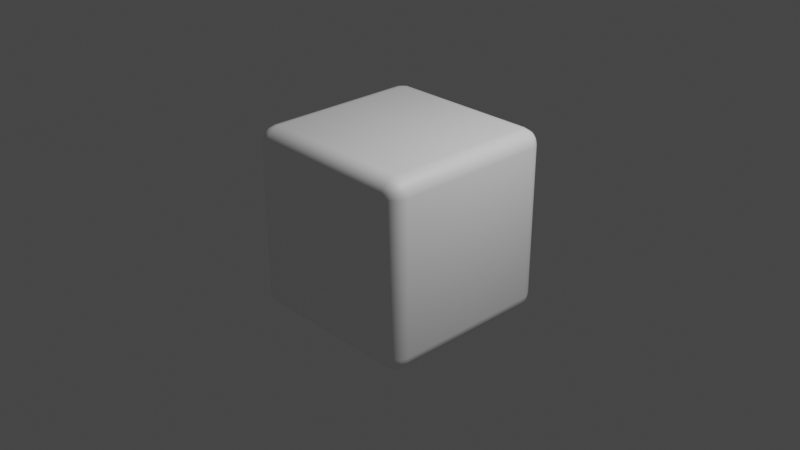 # Source: blank_dice.blend  (saved by Blender 2.90.8; exported with 4.5.12 LTS)
import bpy
from mathutils import Matrix  # noqa: F401  (used for matrix-valued properties, if any)

bpy.ops.wm.read_factory_settings(use_empty=True)
scene = bpy.context.scene
scene.name = 'Scene'

# ---- collections
col_collection = bpy.data.collections.new('Collection'); scene.collection.children.link(col_collection)

# ---- materials (node trees are filled in below, after node groups)
mat_material_001 = bpy.data.materials.new('Material.001')
mat_material_001.use_transparent_shadow = False

# ---- material node trees
mat_material_001.use_nodes = True; mat_material_001.node_tree.nodes.clear()
_N = mat_material_001.node_tree.nodes; _L = mat_material_001.node_tree.links
n0 = _N.new('ShaderNodeBsdfPrincipled'); n0.name = 'Principled BSDF'; n0.location = (10, 300)
n0.distribution = 'GGX'
n0.subsurface_method = 'BURLEY'
n0.inputs[0].default_value = (0.9699, 0.9699, 0.9699, 1.0)
n0.inputs[3].default_value = 1.45
n0.inputs[27].default_value = (0.0, 0.0, 0.0, 1.0)
n0.inputs[28].default_value = 1.0
n1 = _N.new('ShaderNodeOutputMaterial'); n1.name = 'Material Output'; n1.location = (300, 300)
_L.new(n0.outputs[0], n1.inputs[0])
n1.is_active_output = True

# ---- world
world_world = bpy.data.worlds.new('World'); scene.world = world_world
world_world.use_nodes = True; world_world.node_tree.nodes.clear()
_N = world_world.node_tree.nodes; _L = world_world.node_tree.links
n0 = _N.new('ShaderNodeOutputWorld'); n0.name = 'World Output'; n0.location = (300, 300)
n1 = _N.new('ShaderNodeBackground'); n1.name = 'Background'; n1.location = (10, 300)
n1.inputs[0].default_value = (0.05088, 0.05088, 0.05088, 1.0)
_L.new(n1.outputs[0], n0.inputs[0])
n0.is_active_output = True
world_world.color = (0.05088, 0.05088, 0.05088)
world_world.use_sun_shadow = False
world_world.sun_shadow_jitter_overblur = 0.0

# ---- cameras
cam_camera = bpy.data.cameras.new('Camera')
cam_camera.clip_end = 100.0
cam_camera.ortho_scale = 7.314

# ---- lights
light_light = bpy.data.lights.new('Light', 'POINT')
light_light.transmission_factor = 0.0
light_light.energy = 1000.0
light_light.shadow_soft_size = 0.1
light_light.shadow_maximum_resolution = 0.006
light_light.use_absolute_resolution = True

# ---- meshes
me_cube_001 = bpy.data.meshes.new('Cube.001')
me_cube_001.from_pydata([(-0.83, -0.83, -1.0), (-0.83, -1.0, -0.83), (-1.0, -0.83, -0.83), (-0.83, -0.8951, -0.9871), (-0.83, -0.9502, -0.9502), (-0.8951, -0.83, -0.9871), (-0.8967, -0.8967, -0.9714), (-0.8933, -0.9416, -0.9416), (-0.9281, -0.9281, -0.9281), (-0.8951, -0.9871, -0.83), (-0.9502, -0.9502, -0.83), (-0.83, -0.9871, -0.8951), (-0.8967, -0.9714, -0.8967), (-0.9416, -0.9416, -0.8933), (-0.9871, -0.83, -0.8951), (-0.9502, -0.83, -0.9502), (-0.9871, -0.8951, -0.83), (-0.9714, -0.8967, -0.8967), (-0.9416, -0.8933, -0.9416), (-0.83, -1.0, 0.83), (-0.83, -0.83, 1.0), (-1.0, -0.83, 0.83), (-0.83, -0.9871, 0.8951), (-0.83, -0.9502, 0.9502), (-0.8951, -0.9871, 0.83), (-0.8967, -0.9714, 0.8967), (-0.8933, -0.9416, 0.9416), (-0.9281, -0.9281, 0.9281), (-0.8951, -0.83, 0.9871), (-0.9502, -0.83, 0.9502), (-0.83, -0.8951, 0.9871), (-0.8967, -0.8967, 0.9714), (-0.9416, -0.8933, 0.9416), (-0.9871, -0.8951, 0.83), (-0.9502, -0.9502, 0.83), (-0.9871, -0.83, 0.8951), (-0.9714, -0.8967, 0.8967), (-0.9416, -0.9416, 0.8933), (-0.83, 0.83, -1.0), (-1.0, 0.83, -0.83), (-0.83, 1.0, -0.83), (-0.8951, 0.83, -0.9871), (-0.9502, 0.83, -0.9502), (-0.83, 0.8951, -0.9871), (-0.8967, 0.8967, -0.9714), (-0.9416, 0.8933, -0.9416), (-0.9281, 0.9281, -0.9281), (-0.9871, 0.8951, -0.83), (-0.9502, 0.9502, -0.83), (-0.9871, 0.83, -0.8951), (-0.9714, 0.8967, -0.8967), (-0.9416, 0.9416, -0.8933), (-0.83, 0.9871, -0.8951), (-0.83, 0.9502, -0.9502), (-0.8951, 0.9871, -0.83), (-0.8967, 0.9714, -0.8967), (-0.8933, 0.9416, -0.9416), (-0.83, 0.83, 1.0), (-0.83, 1.0, 0.83), (-1.0, 0.83, 0.83), (-0.83, 0.8951, 0.9871), (-0.83, 0.9502, 0.9502), (-0.8951, 0.83, 0.9871), (-0.8967, 0.8967, 0.9714), (-0.8933, 0.9416, 0.9416), (-0.9281, 0.9281, 0.9281), (-0.8951, 0.9871, 0.83), (-0.9502, 0.9502, 0.83), (-0.83, 0.9871, 0.8951), (-0.8967, 0.9714, 0.8967), (-0.9416, 0.9416, 0.8933), (-0.9871, 0.83, 0.8951), (-0.9502, 0.83, 0.9502), (-0.9871, 0.8951, 0.83), (-0.9714, 0.8967, 0.8967), (-0.9416, 0.8933, 0.9416), (0.83, -0.83, -1.0), (1.0, -0.83, -0.83), (0.83, -1.0, -0.83), (0.8951, -0.83, -0.9871), (0.9502, -0.83, -0.9502), (0.83, -0.8951, -0.9871), (0.8967, -0.8967, -0.9714), (0.9416, -0.8933, -0.9416), (0.9281, -0.9281, -0.9281), (0.9871, -0.8951, -0.83), (0.9502, -0.9502, -0.83), (0.9871, -0.83, -0.8951), (0.9714, -0.8967, -0.8967), (0.9416, -0.9416, -0.8933), (0.83, -0.9871, -0.8951), (0.83, -0.9502, -0.9502), (0.8951, -0.9871, -0.83), (0.8967, -0.9714, -0.8967), (0.8933, -0.9416, -0.9416), (0.83, -0.83, 1.0), (0.83, -1.0, 0.83), (1.0, -0.83, 0.83), (0.83, -0.8951, 0.9871), (0.83, -0.9502, 0.9502), (0.8951, -0.83, 0.9871), (0.8967, -0.8967, 0.9714), (0.8933, -0.9416, 0.9416), (0.9281, -0.9281, 0.9281), (0.8951, -0.9871, 0.83), (0.9502, -0.9502, 0.83), (0.83, -0.9871, 0.8951), (0.8967, -0.9714, 0.8967), (0.9416, -0.9416, 0.8933), (0.9871, -0.83, 0.8951), (0.9502, -0.83, 0.9502), (0.9871, -0.8951, 0.83), (0.9714, -0.8967, 0.8967), (0.9416, -0.8933, 0.9416), (0.83, 0.83, -1.0), (0.83, 1.0, -0.83), (1.0, 0.83, -0.83), (0.83, 0.8951, -0.9871), (0.83, 0.9502, -0.9502), (0.8951, 0.83, -0.9871), (0.8967, 0.8967, -0.9714), (0.8933, 0.9416, -0.9416), (0.9281, 0.9281, -0.9281), (0.8951, 0.9871, -0.83), (0.9502, 0.9502, -0.83), (0.83, 0.9871, -0.8951), (0.8967, 0.9714, -0.8967), (0.9416, 0.9416, -0.8933), (0.9871, 0.83, -0.8951), (0.9502, 0.83, -0.9502), (0.9871, 0.8951, -0.83), (0.9714, 0.8967, -0.8967), (0.9416, 0.8933, -0.9416), (0.83, 0.83, 1.0), (1.0, 0.83, 0.83), (0.83, 1.0, 0.83), (0.8951, 0.83, 0.9871), (0.9502, 0.83, 0.9502), (0.83, 0.8951, 0.9871), (0.8967, 0.8967, 0.9714), (0.9416, 0.8933, 0.9416), (0.9281, 0.9281, 0.9281), (0.9871, 0.8951, 0.83), (0.9502, 0.9502, 0.83), (0.9871, 0.83, 0.8951), (0.9714, 0.8967, 0.8967), (0.9416, 0.9416, 0.8933), (0.83, 0.9871, 0.8951), (0.83, 0.9502, 0.9502), (0.8951, 0.9871, 0.83), (0.8967, 0.9714, 0.8967), (0.8933, 0.9416, 0.9416)], [], [(78, 96, 19, 1), (116, 134, 97, 77), (133, 57, 20, 95), (2, 21, 59, 39), (40, 58, 135, 115), (0, 3, 6, 5), (3, 4, 7, 6), (5, 6, 18, 15), (6, 7, 8, 18), (1, 9, 12, 11), (9, 10, 13, 12), (11, 12, 7, 4), (12, 13, 8, 7), (2, 14, 17, 16), (14, 15, 18, 17), (16, 17, 13, 10), (17, 18, 8, 13), (19, 22, 25, 24), (22, 23, 26, 25), (24, 25, 37, 34), (25, 26, 27, 37), (20, 28, 31, 30), (28, 29, 32, 31), (30, 31, 26, 23), (31, 32, 27, 26), (21, 33, 36, 35), (33, 34, 37, 36), (35, 36, 32, 29), (36, 37, 27, 32), (38, 41, 44, 43), (41, 42, 45, 44), (43, 44, 56, 53), (44, 45, 46, 56), (39, 47, 50, 49), (47, 48, 51, 50), (49, 50, 45, 42), (50, 51, 46, 45), (40, 52, 55, 54), (52, 53, 56, 55), (54, 55, 51, 48), (55, 56, 46, 51), (57, 60, 63, 62), (60, 61, 64, 63), (62, 63, 75, 72), (63, 64, 65, 75), (58, 66, 69, 68), (66, 67, 70, 69), (68, 69, 64, 61), (69, 70, 65, 64), (59, 71, 74, 73), (71, 72, 75, 74), (73, 74, 70, 67), (74, 75, 65, 70), (76, 79, 82, 81), (79, 80, 83, 82), (81, 82, 94, 91), (82, 83, 84, 94), (77, 85, 88, 87), (85, 86, 89, 88), (87, 88, 83, 80), (88, 89, 84, 83), (78, 90, 93, 92), (90, 91, 94, 93), (92, 93, 89, 86), (93, 94, 84, 89), (95, 98, 101, 100), (98, 99, 102, 101), (100, 101, 113, 110), (101, 102, 103, 113), (96, 104, 107, 106), (104, 105, 108, 107), (106, 107, 102, 99), (107, 108, 103, 102), (97, 109, 112, 111), (109, 110, 113, 112), (111, 112, 108, 105), (112, 113, 103, 108), (114, 117, 120, 119), (117, 118, 121, 120), (119, 120, 132, 129), (120, 121, 122, 132), (115, 123, 126, 125), (123, 124, 127, 126), (125, 126, 121, 118), (126, 127, 122, 121), (116, 128, 131, 130), (128, 129, 132, 131), (130, 131, 127, 124), (131, 132, 122, 127), (133, 136, 139, 138), (136, 137, 140, 139), (138, 139, 151, 148), (139, 140, 141, 151), (134, 142, 145, 144), (142, 143, 146, 145), (144, 145, 140, 137), (145, 146, 141, 140), (135, 147, 150, 149), (147, 148, 151, 150), (149, 150, 146, 143), (150, 151, 141, 146), (38, 0, 5, 41), (41, 5, 15, 42), (42, 15, 14, 49), (49, 14, 2, 39), (1, 19, 24, 9), (9, 24, 34, 10), (10, 34, 33, 16), (16, 33, 21, 2), (20, 57, 62, 28), (28, 62, 72, 29), (29, 72, 71, 35), (35, 71, 59, 21), (58, 40, 54, 66), (66, 54, 48, 67), (67, 48, 47, 73), (73, 47, 39, 59), (114, 38, 43, 117), (117, 43, 53, 118), (118, 53, 52, 125), (125, 52, 40, 115), (57, 133, 138, 60), (60, 138, 148, 61), (61, 148, 147, 68), (68, 147, 135, 58), (134, 116, 130, 142), (142, 130, 124, 143), (143, 124, 123, 149), (149, 123, 115, 135), (76, 114, 119, 79), (79, 119, 129, 80), (80, 129, 128, 87), (87, 128, 116, 77), (133, 95, 100, 136), (136, 100, 110, 137), (137, 110, 109, 144), (144, 109, 97, 134), (96, 78, 92, 104), (104, 92, 86, 105), (105, 86, 85, 111), (111, 85, 77, 97), (0, 76, 81, 3), (3, 81, 91, 4), (4, 91, 90, 11), (11, 90, 78, 1), (95, 20, 30, 98), (98, 30, 23, 99), (99, 23, 22, 106), (106, 22, 19, 96), (38, 114, 76, 0)])
me_cube_001.polygons.foreach_set('use_smooth', [True] * 150)
_uv = me_cube_001.uv_layers.new(name='UVMap')
_uv.uv.foreach_set('vector', [0.3963, 0.7712, 0.6038, 0.7712, 0.6038, 0.9788, 0.3963, 0.9788, 0.3963, 0.5213, 0.6038, 0.5213, 0.6038, 0.7287, 0.3963, 0.7287, 0.6463, 0.5213, 0.8538, 0.5213, 0.8538, 0.7287, 0.6463, 0.7287, 0.3963, 0.02125, 0.6038, 0.02125, 0.6038, 0.2288, 0.3963, 0.2288, 0.3963, 0.2713, 0.6038, 0.2713, 0.6038, 0.4788, 0.3963, 0.4788, 0.1463, 0.7287, 0.1463, 0.7369, 0.1379, 0.7371, 0.1381, 0.7287, 0.1463, 0.7369, 0.1463, 0.75, 0.1383, 0.75, 0.1379, 0.7371, 0.1381, 0.7287, 0.1379, 0.7371, 0.125, 0.7367, 0.125, 0.7287, 0.1379, 0.7371, 0.1383, 0.75, 0.134, 0.75, 0.125, 0.7367, 0.3963, 0.9788, 0.3963, 0.9869, 0.3879, 0.9871, 0.3881, 0.9787, 0.3963, 0.9869, 0.3963, 1.0, 0.3883, 1.0, 0.3879, 0.9871, 0.3881, 0.9787, 0.3879, 0.9871, 0.375, 0.9867, 0.375, 0.9787, 0.3879, 0.9871, 0.3883, 1.0, 0.384, 1.0, 0.375, 0.9867, 0.3963, 0.02125, 0.3881, 0.02125, 0.3879, 0.01291, 0.3963, 0.01312, 0.3881, 0.02125, 0.375, 0.02125, 0.375, 0.01334, 0.3879, 0.01291, 0.3963, 0.01312, 0.3879, 0.01291, 0.3883, 0.0, 0.3963, 0.0, 0.3879, 0.01291, 0.375, 0.01334, 0.375, 0.008981, 0.3883, 0.0, 0.6038, 0.9788, 0.6119, 0.9787, 0.6121, 0.9871, 0.6037, 0.9869, 0.6119, 0.9787, 0.625, 0.9787, 0.625, 0.9867, 0.6121, 0.9871, 0.6037, 0.9869, 0.6121, 0.9871, 0.6117, 1.0, 0.6037, 1.0, 0.6121, 0.9871, 0.625, 0.9867, 0.625, 0.991, 0.6117, 1.0, 0.8538, 0.7287, 0.8619, 0.7287, 0.8621, 0.7371, 0.8537, 0.7369, 0.8619, 0.7287, 0.875, 0.7287, 0.875, 0.7367, 0.8621, 0.7371, 0.8537, 0.7369, 0.8621, 0.7371, 0.8617, 0.75, 0.8537, 0.75, 0.8621, 0.7371, 0.875, 0.7367, 0.875, 0.741, 0.8617, 0.75, 0.6038, 0.02125, 0.6037, 0.01312, 0.6121, 0.01291, 0.6119, 0.02125, 0.6037, 0.01312, 0.6037, 0.0, 0.6117, 0.0, 0.6121, 0.01291, 0.6119, 0.02125, 0.6121, 0.01291, 0.625, 0.01334, 0.625, 0.02125, 0.6121, 0.01291, 0.6117, 0.0, 0.616, 0.0, 0.625, 0.01334, 0.1463, 0.5213, 0.1381, 0.5213, 0.1379, 0.5129, 0.1463, 0.5131, 0.1381, 0.5213, 0.125, 0.5213, 0.125, 0.5133, 0.1379, 0.5129, 0.1463, 0.5131, 0.1379, 0.5129, 0.1383, 0.5, 0.1463, 0.5, 0.1379, 0.5129, 0.125, 0.5133, 0.125, 0.509, 0.1383, 0.5, 0.3963, 0.2288, 0.3963, 0.2369, 0.3879, 0.2371, 0.3881, 0.2287, 0.3963, 0.2369, 0.3963, 0.25, 0.3883, 0.25, 0.3879, 0.2371, 0.3881, 0.2287, 0.3879, 0.2371, 0.375, 0.2367, 0.375, 0.2287, 0.3879, 0.2371, 0.3883, 0.25, 0.384, 0.25, 0.375, 0.2367, 0.3963, 0.2713, 0.3881, 0.2712, 0.3879, 0.2629, 0.3963, 0.2631, 0.3881, 0.2712, 0.375, 0.2713, 0.375, 0.2633, 0.3879, 0.2629, 0.3963, 0.2631, 0.3879, 0.2629, 0.3883, 0.25, 0.3963, 0.25, 0.3879, 0.2629, 0.375, 0.2633, 0.375, 0.259, 0.3883, 0.25, 0.8538, 0.5213, 0.8537, 0.5131, 0.8621, 0.5129, 0.8619, 0.5212, 0.8537, 0.5131, 0.8537, 0.5, 0.8617, 0.5, 0.8621, 0.5129, 0.8619, 0.5212, 0.8621, 0.5129, 0.875, 0.5133, 0.875, 0.5213, 0.8621, 0.5129, 0.8617, 0.5, 0.866, 0.5, 0.875, 0.5133, 0.6038, 0.2713, 0.6037, 0.2631, 0.6121, 0.2629, 0.6119, 0.2713, 0.6037, 0.2631, 0.6037, 0.25, 0.6117, 0.25, 0.6121, 0.2629, 0.6119, 0.2713, 0.6121, 0.2629, 0.625, 0.2633, 0.625, 0.2713, 0.6121, 0.2629, 0.6117, 0.25, 0.616, 0.25, 0.625, 0.2633, 0.6038, 0.2288, 0.6119, 0.2287, 0.6121, 0.2371, 0.6037, 0.2369, 0.6119, 0.2287, 0.625, 0.2287, 0.625, 0.2367, 0.6121, 0.2371, 0.6037, 0.2369, 0.6121, 0.2371, 0.6117, 0.25, 0.6037, 0.25, 0.6121, 0.2371, 0.625, 0.2367, 0.625, 0.241, 0.6117, 0.25, 0.3538, 0.7287, 0.3619, 0.7287, 0.3621, 0.7371, 0.3537, 0.7369, 0.3619, 0.7287, 0.375, 0.7287, 0.375, 0.7367, 0.3621, 0.7371, 0.3537, 0.7369, 0.3621, 0.7371, 0.3617, 0.75, 0.3537, 0.75, 0.3621, 0.7371, 0.375, 0.7367, 0.378, 0.75, 0.3617, 0.75, 0.3963, 0.7287, 0.3963, 0.7369, 0.3879, 0.7371, 0.3881, 0.7287, 0.3963, 0.7369, 0.3963, 0.75, 0.3883, 0.75, 0.3879, 0.7371, 0.3881, 0.7287, 0.3879, 0.7371, 0.375, 0.7367, 0.375, 0.7287, 0.3879, 0.7371, 0.3883, 0.75, 0.378, 0.75, 0.375, 0.7367, 0.3963, 0.7712, 0.3881, 0.7712, 0.3879, 0.7629, 0.3963, 0.7631, 0.3881, 0.7712, 0.375, 0.7713, 0.375, 0.7633, 0.3879, 0.7629, 0.3963, 0.7631, 0.3879, 0.7629, 0.3883, 0.75, 0.3963, 0.75, 0.3879, 0.7629, 0.375, 0.7633, 0.378, 0.75, 0.3883, 0.75, 0.6463, 0.7287, 0.6463, 0.7369, 0.6379, 0.7371, 0.6381, 0.7287, 0.6463, 0.7369, 0.6463, 0.75, 0.6383, 0.75, 0.6379, 0.7371, 0.6381, 0.7287, 0.6379, 0.7371, 0.625, 0.7367, 0.625, 0.7287, 0.6379, 0.7371, 0.6383, 0.75, 0.625, 0.747, 0.625, 0.7367, 0.6038, 0.7712, 0.6037, 0.7631, 0.6121, 0.7629, 0.6119, 0.7713, 0.6037, 0.7631, 0.6037, 0.75, 0.6117, 0.75, 0.6121, 0.7629, 0.6119, 0.7713, 0.6121, 0.7629, 0.625, 0.7633, 0.625, 0.7713, 0.6121, 0.7629, 0.6117, 0.75, 0.625, 0.747, 0.625, 0.7633, 0.6038, 0.7287, 0.6119, 0.7287, 0.6121, 0.7371, 0.6037, 0.7369, 0.6119, 0.7287, 0.625, 0.7287, 0.625, 0.7367, 0.6121, 0.7371, 0.6037, 0.7369, 0.6121, 0.7371, 0.6117, 0.75, 0.6037, 0.75, 0.6121, 0.7371, 0.625, 0.7367, 0.625, 0.747, 0.6117, 0.75, 0.3538, 0.5213, 0.3537, 0.5131, 0.3621, 0.5129, 0.3619, 0.5212, 0.3537, 0.5131, 0.3537, 0.5, 0.3617, 0.5, 0.3621, 0.5129, 0.3619, 0.5212, 0.3621, 0.5129, 0.375, 0.5133, 0.375, 0.5213, 0.3621, 0.5129, 0.3617, 0.5, 0.375, 0.503, 0.375, 0.5133, 0.3963, 0.4788, 0.3963, 0.4869, 0.3879, 0.4871, 0.3881, 0.4787, 0.3963, 0.4869, 0.3963, 0.5, 0.3883, 0.5, 0.3879, 0.4871, 0.3881, 0.4787, 0.3879, 0.4871, 0.375, 0.4867, 0.375, 0.4787, 0.3879, 0.4871, 0.3883, 0.5, 0.375, 0.503, 0.375, 0.4867, 0.3963, 0.5213, 0.3881, 0.5213, 0.3879, 0.5129, 0.3963, 0.5131, 0.3881, 0.5213, 0.375, 0.5213, 0.375, 0.5133, 0.3879, 0.5129, 0.3963, 0.5131, 0.3879, 0.5129, 0.3883, 0.5, 0.3963, 0.5, 0.3879, 0.5129, 0.375, 0.5133, 0.375, 0.503, 0.3883, 0.5, 0.6463, 0.5213, 0.6381, 0.5213, 0.6379, 0.5129, 0.6463, 0.5131, 0.6381, 0.5213, 0.625, 0.5213, 0.625, 0.5133, 0.6379, 0.5129, 0.6463, 0.5131, 0.6379, 0.5129, 0.6383, 0.5, 0.6463, 0.5, 0.6379, 0.5129, 0.625, 0.5133, 0.622, 0.5, 0.6383, 0.5, 0.6038, 0.5213, 0.6037, 0.5131, 0.6121, 0.5129, 0.6119, 0.5212, 0.6037, 0.5131, 0.6037, 0.5, 0.6117, 0.5, 0.6121, 0.5129, 0.6119, 0.5212, 0.6121, 0.5129, 0.625, 0.5133, 0.625, 0.5213, 0.6121, 0.5129, 0.6117, 0.5, 0.622, 0.5, 0.625, 0.5133, 0.6038, 0.4788, 0.6119, 0.4787, 0.6121, 0.4871, 0.6037, 0.4869, 0.6119, 0.4787, 0.625, 0.4787, 0.625, 0.4867, 0.6121, 0.4871, 0.6037, 0.4869, 0.6121, 0.4871, 0.6117, 0.5, 0.6037, 0.5, 0.6121, 0.4871, 0.625, 0.4867, 0.622, 0.5, 0.6117, 0.5, 0.1463, 0.5213, 0.1463, 0.7287, 0.1381, 0.7287, 0.1381, 0.5213, 0.1381, 0.5213, 0.1381, 0.7287, 0.125, 0.7287, 0.125, 0.5213, 0.375, 0.2287, 0.375, 0.02125, 0.3881, 0.02125, 0.3881, 0.2287, 0.3881, 0.2287, 0.3881, 0.02125, 0.3963, 0.02125, 0.3963, 0.2288, 0.3963, 0.9788, 0.6038, 0.9788, 0.6037, 0.9869, 0.3963, 0.9869, 0.3963, 0.9869, 0.6037, 0.9869, 0.6037, 1.0, 0.3963, 1.0, 0.3963, 0.0, 0.6037, 0.0, 0.6037, 0.01312, 0.3963, 0.01312, 0.3963, 0.01312, 0.6037, 0.01312, 0.6038, 0.02125, 0.3963, 0.02125, 0.8538, 0.7287, 0.8538, 0.5213, 0.8619, 0.5212, 0.8619, 0.7287, 0.8619, 0.7287, 0.8619, 0.5212, 0.875, 0.5213, 0.875, 0.7287, 0.625, 0.02125, 0.625, 0.2287, 0.6119, 0.2287, 0.6119, 0.02125, 0.6119, 0.02125, 0.6119, 0.2287, 0.6038, 0.2288, 0.6038, 0.02125, 0.6038, 0.2713, 0.3963, 0.2713, 0.3963, 0.2631, 0.6037, 0.2631, 0.6037, 0.2631, 0.3963, 0.2631, 0.3963, 0.25, 0.6037, 0.25, 0.6037, 0.25, 0.3963, 0.25, 0.3963, 0.2369, 0.6037, 0.2369, 0.6037, 0.2369, 0.3963, 0.2369, 0.3963, 0.2288, 0.6038, 0.2288, 0.3538, 0.5213, 0.1463, 0.5213, 0.1463, 0.5131, 0.3537, 0.5131, 0.3537, 0.5131, 0.1463, 0.5131, 0.1463, 0.5, 0.3537, 0.5, 0.375, 0.4787, 0.375, 0.2713, 0.3881, 0.2712, 0.3881, 0.4787, 0.3881, 0.4787, 0.3881, 0.2712, 0.3963, 0.2713, 0.3963, 0.4788, 0.8538, 0.5213, 0.6463, 0.5213, 0.6463, 0.5131, 0.8537, 0.5131, 0.8537, 0.5131, 0.6463, 0.5131, 0.6463, 0.5, 0.8537, 0.5, 0.625, 0.2713, 0.625, 0.4787, 0.6119, 0.4787, 0.6119, 0.2713, 0.6119, 0.2713, 0.6119, 0.4787, 0.6038, 0.4788, 0.6038, 0.2713, 0.6038, 0.5213, 0.3963, 0.5213, 0.3963, 0.5131, 0.6037, 0.5131, 0.6037, 0.5131, 0.3963, 0.5131, 0.3963, 0.5, 0.6037, 0.5, 0.6037, 0.5, 0.3963, 0.5, 0.3963, 0.4869, 0.6037, 0.4869, 0.6037, 0.4869, 0.3963, 0.4869, 0.3963, 0.4788, 0.6038, 0.4788, 0.3538, 0.7287, 0.3538, 0.5213, 0.3619, 0.5212, 0.3619, 0.7287, 0.3619, 0.7287, 0.3619, 0.5212, 0.375, 0.5213, 0.375, 0.7287, 0.375, 0.7287, 0.375, 0.5213, 0.3881, 0.5213, 0.3881, 0.7287, 0.3881, 0.7287, 0.3881, 0.5213, 0.3963, 0.5213, 0.3963, 0.7287, 0.6463, 0.5213, 0.6463, 0.7287, 0.6381, 0.7287, 0.6381, 0.5213, 0.6381, 0.5213, 0.6381, 0.7287, 0.625, 0.7287, 0.625, 0.5213, 0.625, 0.5213, 0.625, 0.7287, 0.6119, 0.7287, 0.6119, 0.5212, 0.6119, 0.5212, 0.6119, 0.7287, 0.6038, 0.7287, 0.6038, 0.5213, 0.6038, 0.7712, 0.3963, 0.7712, 0.3963, 0.7631, 0.6037, 0.7631, 0.6037, 0.7631, 0.3963, 0.7631, 0.3963, 0.75, 0.6037, 0.75, 0.6037, 0.75, 0.3963, 0.75, 0.3963, 0.7369, 0.6037, 0.7369, 0.6037, 0.7369, 0.3963, 0.7369, 0.3963, 0.7287, 0.6038, 0.7287, 0.1463, 0.7287, 0.3538, 0.7287, 0.3537, 0.7369, 0.1463, 0.7369, 0.1463, 0.7369, 0.3537, 0.7369, 0.3537, 0.75, 0.1463, 0.75, 0.375, 0.9787, 0.375, 0.7713, 0.3881, 0.7712, 0.3881, 0.9787, 0.3881, 0.9787, 0.3881, 0.7712, 0.3963, 0.7712, 0.3963, 0.9788, 0.6463, 0.7287, 0.8538, 0.7287, 0.8537, 0.7369, 0.6463, 0.7369, 0.6463, 0.7369, 0.8537, 0.7369, 0.8537, 0.75, 0.6463, 0.75, 0.625, 0.7713, 0.625, 0.9787, 0.6119, 0.9787, 0.6119, 0.7713, 0.6119, 0.7713, 0.6119, 0.9787, 0.6038, 0.9788, 0.6038, 0.7712, 0.1463, 0.5213, 0.3538, 0.5213, 0.3538, 0.7287, 0.1463, 0.7287])
me_cube_001.materials.append(mat_material_001)
me_cube_001.use_remesh_fix_poles = True
me_cube_001.use_remesh_preserve_attributes = False
me_cube_001.use_mirror_vertex_groups = False
me_cube_001.update()

# ---- objects
ob_light = bpy.data.objects.new('Light', light_light)
ob_camera = bpy.data.objects.new('Camera', cam_camera)
ob_cube = bpy.data.objects.new('Cube', me_cube_001)

# ---- transforms, parenting, visibility, modifiers, constraints
ob_light.location = (4.076, 1.005, 5.904)
ob_light.rotation_euler = (0.6503, 0.05522, 1.866)
ob_light.lock_rotations_4d = False
ob_light.empty_display_type = 'ARROWS'
ob_light.color = (0.0, 0.0, 0.0, 0.0)
ob_light.lineart.crease_threshold = 0.0
ob_camera.location = (7.359, -6.926, 4.958)
ob_camera.rotation_euler = (1.109, 0.0, 0.8149)
ob_camera.lock_rotations_4d = False
ob_camera.empty_display_type = 'ARROWS'
ob_camera.color = (0.0, 0.0, 0.0, 0.0)
ob_camera.display_type = 'WIRE'
ob_camera.lineart.crease_threshold = 0.0
ob_cube.location = (0.0, 0.0, 0.0)
ob_cube.lineart.crease_threshold = 0.0

# ---- collection membership
col_collection.objects.link(ob_light)
col_collection.objects.link(ob_camera)
col_collection.objects.link(ob_cube)

# ---- scene / render settings (as saved in the file)
scene.camera = ob_camera
scene.frame_start = 1; scene.frame_end = 250; scene.frame_set(1)
scene.render.engine = 'BLENDER_EEVEE_NEXT'
scene.cycles.use_denoising = False
scene.cycles.samples = 128
scene.cycles.sampling_pattern = 'TABULATED_SOBOL'
scene.cycles.use_adaptive_sampling = False
scene.cycles.use_light_tree = False
scene.view_settings.view_transform = 'Filmic'
bpy.context.view_layer.update()

